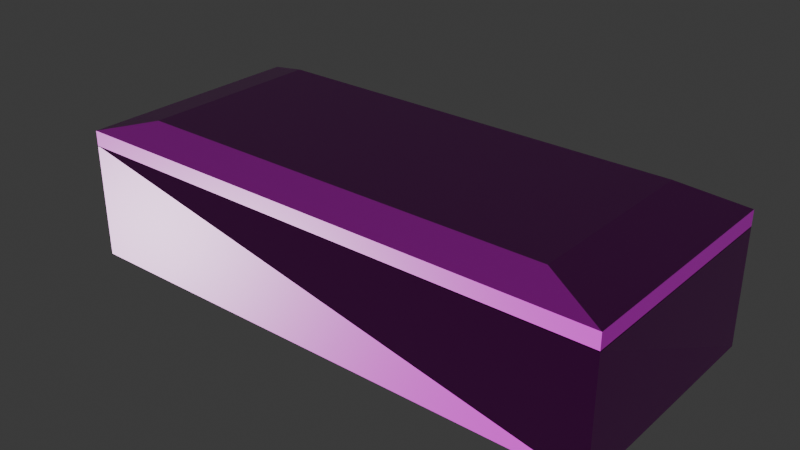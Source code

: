 # Source: Tomb.blend  (saved by Blender 4.2.66; exported with 4.5.12 LTS)
import bpy
from mathutils import Matrix  # noqa: F401  (used for matrix-valued properties, if any)

bpy.ops.wm.read_factory_settings(use_empty=True)
scene = bpy.context.scene
scene.name = 'Scene'

# ---- collections
col_collection = bpy.data.collections.new('Collection'); scene.collection.children.link(col_collection)

# ---- images (referenced by path relative to the original .blend; pixels are not part of the script)
import os
ASSET_DIR = os.environ.get("B2B_ASSET_DIR", "")  # directory of the original .blend (textures are referenced by path, not embedded)
HERE = os.path.dirname(os.path.abspath(__file__))  # packed textures are extracted next to this script under _unpacked/

def load_image(name, relpath, width, height, colorspace="sRGB"):
    """Load a texture the original file referenced (path relative to the .blend, or extracted next to this script)."""
    p = next((c for c in (os.path.join(HERE, relpath), os.path.join(ASSET_DIR, relpath)) if relpath and os.path.exists(c)), "")
    if p:
        img = bpy.data.images.load(p, check_existing=True)
        img.name = name
    else:  # same state as the original file: an image datablock whose file is absent (Cycles renders it pink)
        img = bpy.data.images.new(name, width, height)
        img.source = "FILE"
        img.filepath = "//" + (relpath or name)
    img.colorspace_settings.name = colorspace
    return img
img_beige_wall_001_diff_2k_jpg_001 = load_image('beige_wall_001_diff_2k.jpg.001', 'Textures/Smooth Sandstone/textures/beige_wall_001_diff_2k.jpg', 1024, 1024, 'sRGB')
img_beige_wall_001_rough_2k_jpg_001 = load_image('beige_wall_001_rough_2k.jpg.001', 'Textures/Smooth Sandstone/textures/beige_wall_001_rough_2k.jpg', 1024, 1024, 'Non-Color')
img_beige_wall_001_nor_gl_2k_exr_001 = load_image('beige_wall_001_nor_gl_2k.exr.001', 'Textures/Smooth Sandstone/textures/beige_wall_001_nor_gl_2k.exr', 1024, 1024, 'Non-Color')
img_beige_wall_001_disp_2k_png_001 = load_image('beige_wall_001_disp_2k.png.001', 'Textures/Smooth Sandstone/textures/beige_wall_001_disp_2k.png', 1024, 1024, 'Non-Color')

# ---- materials (node trees are filled in below, after node groups)
mat_sandstone = bpy.data.materials.new('Sandstone')

# ---- material node trees
mat_sandstone.use_nodes = True; mat_sandstone.node_tree.nodes.clear()
_N = mat_sandstone.node_tree.nodes; _L = mat_sandstone.node_tree.links
n0 = _N.new('ShaderNodeTexCoord'); n0.name = 'Texture Coordinate'; n0.location = (-195, 466)
n1 = _N.new('ShaderNodeMapping'); n1.name = 'Mapping'; n1.location = (-5, 503)
n2 = _N.new('ShaderNodeTexImage'); n2.name = 'Image Texture'; n2.location = (671, 545)
n2.label = 'Base Color'
n2.image = img_beige_wall_001_diff_2k_jpg_001
n3 = _N.new('ShaderNodeTexEnvironment'); n3.name = 'Environment Texture'; n3.location = (251, 265)
n4 = _N.new('ShaderNodeTexImage'); n4.name = 'Image Texture.001'; n4.location = (665, 263)
n4.label = 'Rough'
n4.image = img_beige_wall_001_rough_2k_jpg_001
n5 = _N.new('ShaderNodeTexImage'); n5.name = 'Image Texture.002'; n5.location = (662, -23)
n5.label = 'Normal'
n5.image = img_beige_wall_001_nor_gl_2k_exr_001
n6 = _N.new('ShaderNodeTexImage'); n6.name = 'Image Texture.003'; n6.location = (657, -310)
n6.label = 'Displace'
n6.image = img_beige_wall_001_disp_2k_png_001
n7 = _N.new('ShaderNodeBsdfPrincipled'); n7.name = 'Principled BSDF'; n7.location = (1342, 217)
n8 = _N.new('ShaderNodeNormalMap'); n8.name = 'Normal Map'; n8.location = (953, -4)
n9 = _N.new('ShaderNodeDisplacement'); n9.name = 'Displacement'; n9.location = (964, -388)
n9.inputs[2].default_value = 1.0
n10 = _N.new('ShaderNodeOutputMaterial'); n10.name = 'Material Output'; n10.location = (1794, -19)
_L.new(n0.outputs[2], n1.inputs[0])
_L.new(n1.outputs[0], n3.inputs[0])
_L.new(n3.outputs[0], n2.inputs[0])
_L.new(n3.outputs[0], n4.inputs[0])
_L.new(n3.outputs[0], n5.inputs[0])
_L.new(n3.outputs[0], n6.inputs[0])
_L.new(n2.outputs[0], n7.inputs[0])
_L.new(n4.outputs[0], n7.inputs[2])
_L.new(n5.outputs[0], n8.inputs[1])
_L.new(n8.outputs[0], n7.inputs[5])
_L.new(n6.outputs[0], n9.inputs[0])
_L.new(n7.outputs[0], n10.inputs[0])
_L.new(n9.outputs[0], n10.inputs[2])
n10.is_active_output = True

# ---- world
world_world = bpy.data.worlds.new('World'); scene.world = world_world
world_world.use_nodes = True; world_world.node_tree.nodes.clear()
_N = world_world.node_tree.nodes; _L = world_world.node_tree.links
n0 = _N.new('ShaderNodeOutputWorld'); n0.name = 'World Output'; n0.location = (300, 300)
n1 = _N.new('ShaderNodeBackground'); n1.name = 'Background'; n1.location = (10, 300)
n1.inputs[0].default_value = (0.05088, 0.05088, 0.05088, 1.0)
_L.new(n1.outputs[0], n0.inputs[0])
n0.is_active_output = True
world_world.color = (0.05088, 0.05088, 0.05088)
world_world.sun_shadow_jitter_overblur = 0.0

# ---- meshes
me_cube = bpy.data.meshes.new('Cube')
me_cube.from_pydata([(6.704, 2.921, -0.7176), (6.704, -2.921, -0.7176), (-6.704, 2.921, -0.7176), (-6.704, -2.921, -0.7176), (6.704, 2.921, 2.135), (6.704, -2.921, 2.135), (-6.704, 2.921, 2.135), (-6.704, -2.921, 2.135), (6.01, 2.496, 1.824), (6.01, -2.496, 1.824), (-6.065, 2.496, 1.824), (-6.065, -2.496, 1.824), (6.01, 2.496, -0.608), (6.01, -2.496, -0.608), (-6.065, 2.496, -0.608), (-6.065, -2.496, -0.608)], [], [(3, 7, 6, 2), (15, 13, 12, 14), (2, 0, 1, 3), (1, 5, 7, 3), (0, 4, 5, 1), (6, 7, 11, 10), (7, 5, 9, 11), (4, 6, 10, 8), (5, 4, 8, 9), (8, 10, 14, 12), (9, 8, 12, 13), (10, 11, 15, 14), (11, 9, 13, 15), (2, 6, 4, 0)])
_uv = me_cube.uv_layers.new(name='UVMap')
_uv.uv.foreach_set('vector', [0.3749, 7.014e-05, 7.014e-05, 0.04454, 0.4919, 0.0001403, 0.3749, 0.25, 0.4922, 7.013e-05, 0.4922, 7.013e-05, 0.4922, 7.013e-05, 0.4922, 7.013e-05, 0.125, 0.5, 0.3749, 0.5, 0.3749, 0.75, 0.125, 0.75, 0.3749, 0.75, 7.02e-05, 0.9999, 7.014e-05, 0.04454, 0.3749, 0.9999, 0.3749, 0.5, 0.4919, 0.9555, 7.02e-05, 0.9999, 0.3749, 0.75, 6.689e-05, 6.689e-05, 0.4478, 0.003751, 0.4078, 0.05778, 0.03977, 0.05324, 0.4478, 0.003751, 0.4466, 0.9999, 0.4078, 0.9434, 0.4078, 0.05778, 6.685e-05, 0.9965, 6.689e-05, 6.689e-05, 0.03977, 0.05324, 0.03921, 0.9391, 0.4466, 0.9999, 6.685e-05, 0.9965, 0.03921, 0.9391, 0.4078, 0.9434, 4.494e-05, 1.0, 4.487e-05, 4.485e-05, 0.2014, 4.486e-05, 0.2014, 1.0, 6.985e-05, 0.9999, 6.979e-05, 6.982e-05, 0.4872, 6.977e-05, 0.4872, 0.9999, 0.4872, 6.975e-05, 0.4872, 0.9999, 6.985e-05, 0.9999, 6.981e-05, 6.977e-05, 0.2014, 4.486e-05, 0.2014, 1.0, 4.487e-05, 1.0, 4.491e-05, 4.489e-05, 0.3749, 0.25, 0.4919, 0.0001403, 0.4919, 0.9555, 0.3749, 0.5])
me_cube.materials.append(mat_sandstone)
me_cube.use_mirror_vertex_groups = False
me_cube.update()
me_cube_001 = bpy.data.meshes.new('Cube.001')
me_cube_001.from_pydata([(6.704, 2.921, -1.926), (6.704, -2.921, -1.926), (-6.704, 2.921, -1.926), (-6.704, -2.921, -1.926), (5.201, 2.267, -1.099), (6.704, 2.921, -1.531), (5.201, -2.267, -1.099), (6.704, -2.921, -1.531), (-5.201, 2.267, -1.099), (-6.704, 2.921, -1.531), (-5.201, -2.267, -1.099), (-6.704, -2.921, -1.531)], [], [(1, 7, 11, 3), (3, 11, 9, 2), (2, 0, 1, 3), (4, 8, 10, 6), (0, 5, 7, 1), (6, 10, 11, 7), (4, 6, 7, 5), (10, 8, 9, 11), (8, 4, 5, 9), (2, 9, 5, 0)])
_uv = me_cube_001.uv_layers.new(name='UVMap')
_uv.uv.foreach_set('vector', [0.0629, 1.374, 0.4808, 1.374, 0.4808, 2.248, 0.0629, 2.248, 0.0629, -1.248, 0.4808, -1.248, 0.4808, -0.3742, 0.0629, -0.3742, -0.8113, 0.5, 0.0629, 0.5, 0.0629, 1.374, -0.8113, 1.374, 1.035, 0.598, 1.713, 0.598, 1.713, 1.276, 1.035, 1.276, 0.0629, 0.5, 0.4808, 0.5, 0.4808, 1.374, 0.0629, 1.374, 1.035, 1.276, 1.713, 1.276, 1.811, 1.374, 0.9371, 1.374, 1.035, 0.598, 1.035, 1.276, 0.4808, 1.374, 0.4808, 0.5, 1.713, 1.276, 1.713, 0.598, 1.811, 0.5, 1.811, 1.374, 1.713, 0.598, 1.035, 0.598, 0.9371, 0.5, 1.811, 0.5, 0.0629, -0.3742, 0.4808, -0.3742, 0.4808, 0.5, 0.0629, 0.5])
me_cube_001.materials.append(mat_sandstone)
me_cube_001.use_mirror_vertex_groups = False
me_cube_001.update()

# ---- objects
ob_base = bpy.data.objects.new('Base', me_cube)
ob_top = bpy.data.objects.new('Top', me_cube_001)

# ---- transforms, parenting, visibility, modifiers, constraints
ob_base.location = (-0.2914, -0.01958, 0.0)
ob_base.lock_rotations_4d = False
ob_base.empty_display_type = 'ARROWS'
ob_base.lineart.crease_threshold = 0.0
ob_top.location = (-0.2914, -0.01958, 4.042)
ob_top.lock_rotations_4d = False
ob_top.empty_display_type = 'ARROWS'
ob_top.lineart.crease_threshold = 0.0

# ---- collection membership
col_collection.objects.link(ob_base)
col_collection.objects.link(ob_top)

# ---- scene / render settings (as saved in the file)
scene.frame_start = 1; scene.frame_end = 250; scene.frame_set(27)
scene.render.engine = 'BLENDER_EEVEE_NEXT'
bpy.context.view_layer.update()

# ---- added for rendering (the .blend has no active camera and no usable light): camera, sun
cam_auto = bpy.data.cameras.new('AutoCamera')
cam_auto.lens = 50.0
cam_auto.sensor_width = 36.0
cam_auto.clip_end = 1000.0
ob_auto_camera = bpy.data.objects.new('AutoCamera', cam_auto)
scene.collection.objects.link(ob_auto_camera)
ob_auto_camera.location = (13.6576, -16.7585, 12.272)
ob_auto_camera.rotation_euler = (1.09748, -7.21219e-08, 0.694738)
scene.camera = ob_auto_camera
light_auto_sun = bpy.data.lights.new('AutoSun', 'SUN')
light_auto_sun.energy = 3.0
light_auto_sun.angle = 0.0523599
ob_auto_sun = bpy.data.objects.new('AutoSun', light_auto_sun)
scene.collection.objects.link(ob_auto_sun)
ob_auto_sun.rotation_euler = (0.872665, 0.174533, 0.523599)
bpy.context.view_layer.update()
